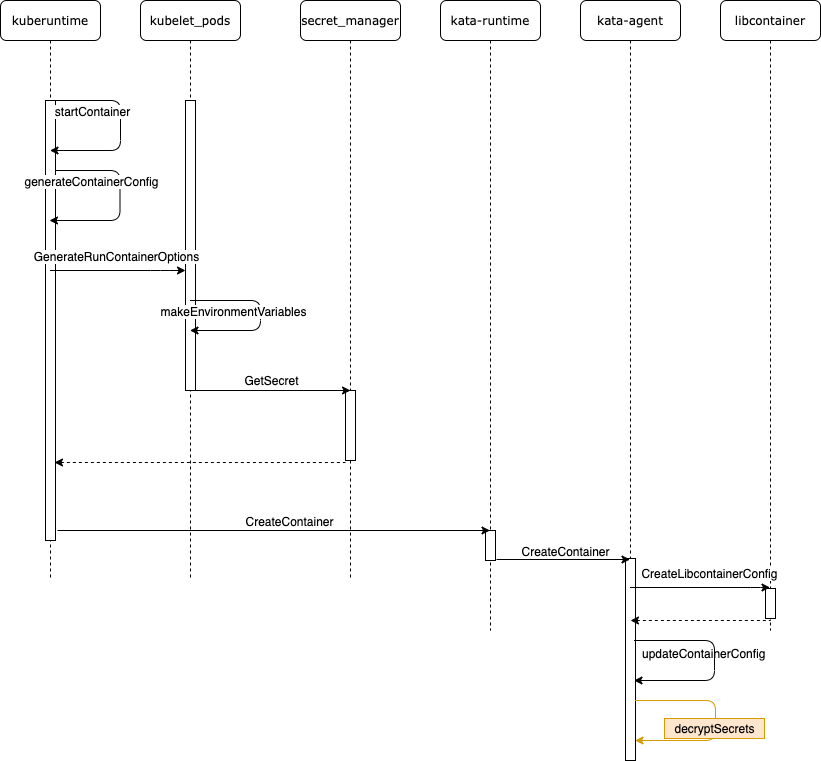

The diagram above was exported from draw.io. Its source (the exported page's mxGraphModel, read from the mxfile embedded in the PNG):
<mxGraphModel dx="1142" dy="628" grid="1" gridSize="10" guides="1" tooltips="1" connect="1" arrows="1" fold="1" page="1" pageScale="1" pageWidth="1100" pageHeight="850" background="#ffffff" math="0" shadow="0">
  <root>
    <mxCell id="0" />
    <mxCell id="1" parent="0" />
    <mxCell id="7baba1c4bc27f4b0-2" value="kubelet_pods" style="shape=umlLifeline;perimeter=lifelinePerimeter;whiteSpace=wrap;html=1;container=1;collapsible=0;recursiveResize=0;outlineConnect=0;rounded=1;shadow=0;comic=0;labelBackgroundColor=none;strokeWidth=1;fontFamily=Verdana;fontSize=12;align=center;" parent="1" vertex="1">
      <mxGeometry x="240" y="80" width="100" height="580" as="geometry" />
    </mxCell>
    <mxCell id="7baba1c4bc27f4b0-10" value="" style="html=1;points=[];perimeter=orthogonalPerimeter;rounded=0;shadow=0;comic=0;labelBackgroundColor=none;strokeWidth=1;fontFamily=Verdana;fontSize=12;align=center;" parent="7baba1c4bc27f4b0-2" vertex="1">
      <mxGeometry x="45" y="100" width="10" height="290" as="geometry" />
    </mxCell>
    <mxCell id="7baba1c4bc27f4b0-3" value="secret_manager" style="shape=umlLifeline;perimeter=lifelinePerimeter;whiteSpace=wrap;html=1;container=1;collapsible=0;recursiveResize=0;outlineConnect=0;rounded=1;shadow=0;comic=0;labelBackgroundColor=none;strokeWidth=1;fontFamily=Verdana;fontSize=12;align=center;" parent="1" vertex="1">
      <mxGeometry x="400" y="80" width="100" height="580" as="geometry" />
    </mxCell>
    <mxCell id="7baba1c4bc27f4b0-13" value="" style="html=1;points=[];perimeter=orthogonalPerimeter;rounded=0;shadow=0;comic=0;labelBackgroundColor=none;strokeWidth=1;fontFamily=Verdana;fontSize=12;align=center;" parent="7baba1c4bc27f4b0-3" vertex="1">
      <mxGeometry x="45" y="390" width="10" height="70" as="geometry" />
    </mxCell>
    <mxCell id="7baba1c4bc27f4b0-4" value="kata-runtime" style="shape=umlLifeline;perimeter=lifelinePerimeter;whiteSpace=wrap;html=1;container=1;collapsible=0;recursiveResize=0;outlineConnect=0;rounded=1;shadow=0;comic=0;labelBackgroundColor=none;strokeWidth=1;fontFamily=Verdana;fontSize=12;align=center;" parent="1" vertex="1">
      <mxGeometry x="540" y="80" width="100" height="630" as="geometry" />
    </mxCell>
    <mxCell id="7baba1c4bc27f4b0-22" value="" style="html=1;points=[];perimeter=orthogonalPerimeter;rounded=0;shadow=0;comic=0;labelBackgroundColor=none;strokeWidth=1;fontFamily=Verdana;fontSize=12;align=center;" parent="7baba1c4bc27f4b0-4" vertex="1">
      <mxGeometry x="45" y="530" width="10" height="30" as="geometry" />
    </mxCell>
    <mxCell id="7baba1c4bc27f4b0-5" value="kata-agent" style="shape=umlLifeline;perimeter=lifelinePerimeter;whiteSpace=wrap;html=1;container=1;collapsible=0;recursiveResize=0;outlineConnect=0;rounded=1;shadow=0;comic=0;labelBackgroundColor=none;strokeWidth=1;fontFamily=Verdana;fontSize=12;align=center;" parent="1" vertex="1">
      <mxGeometry x="680" y="80" width="100" height="760" as="geometry" />
    </mxCell>
    <mxCell id="jEAteJR0zmV1gEPoqgA_-13" value="" style="html=1;points=[];perimeter=orthogonalPerimeter;rounded=0;shadow=0;comic=0;labelBackgroundColor=none;strokeWidth=1;fontFamily=Verdana;fontSize=12;align=center;" vertex="1" parent="7baba1c4bc27f4b0-5">
      <mxGeometry x="45" y="558" width="10" height="202" as="geometry" />
    </mxCell>
    <mxCell id="7baba1c4bc27f4b0-8" value="kuberuntime" style="shape=umlLifeline;perimeter=lifelinePerimeter;whiteSpace=wrap;html=1;container=1;collapsible=0;recursiveResize=0;outlineConnect=0;rounded=1;shadow=0;comic=0;labelBackgroundColor=none;strokeWidth=1;fontFamily=Verdana;fontSize=12;align=center;" parent="1" vertex="1">
      <mxGeometry x="100" y="80" width="100" height="580" as="geometry" />
    </mxCell>
    <mxCell id="7baba1c4bc27f4b0-9" value="" style="html=1;points=[];perimeter=orthogonalPerimeter;rounded=0;shadow=0;comic=0;labelBackgroundColor=none;strokeWidth=1;fontFamily=Verdana;fontSize=12;align=center;" parent="7baba1c4bc27f4b0-8" vertex="1">
      <mxGeometry x="45" y="100" width="10" height="440" as="geometry" />
    </mxCell>
    <mxCell id="jEAteJR0zmV1gEPoqgA_-1" value="" style="endArrow=classic;html=1;" edge="1" parent="7baba1c4bc27f4b0-8" source="7baba1c4bc27f4b0-9" target="7baba1c4bc27f4b0-8">
      <mxGeometry width="50" height="50" relative="1" as="geometry">
        <mxPoint x="420" y="290" as="sourcePoint" />
        <mxPoint x="470" y="240" as="targetPoint" />
        <Array as="points">
          <mxPoint x="120" y="100" />
          <mxPoint x="120" y="150" />
        </Array>
      </mxGeometry>
    </mxCell>
    <mxCell id="jEAteJR0zmV1gEPoqgA_-2" value="startContainer" style="edgeLabel;html=1;align=center;verticalAlign=middle;resizable=0;points=[];" vertex="1" connectable="0" parent="jEAteJR0zmV1gEPoqgA_-1">
      <mxGeometry x="-0.6119" relative="1" as="geometry">
        <mxPoint y="10" as="offset" />
      </mxGeometry>
    </mxCell>
    <mxCell id="jEAteJR0zmV1gEPoqgA_-3" value="" style="endArrow=classic;html=1;" edge="1" parent="1">
      <mxGeometry width="50" height="50" relative="1" as="geometry">
        <mxPoint x="154.5" y="250" as="sourcePoint" />
        <mxPoint x="149" y="300" as="targetPoint" />
        <Array as="points">
          <mxPoint x="219.5" y="250" />
          <mxPoint x="219.5" y="300" />
        </Array>
      </mxGeometry>
    </mxCell>
    <mxCell id="jEAteJR0zmV1gEPoqgA_-4" value="generateContainerConfig" style="edgeLabel;html=1;align=center;verticalAlign=middle;resizable=0;points=[];" vertex="1" connectable="0" parent="jEAteJR0zmV1gEPoqgA_-3">
      <mxGeometry x="-0.6119" relative="1" as="geometry">
        <mxPoint y="10" as="offset" />
      </mxGeometry>
    </mxCell>
    <mxCell id="jEAteJR0zmV1gEPoqgA_-5" value="" style="endArrow=classic;html=1;" edge="1" parent="1" source="7baba1c4bc27f4b0-8" target="7baba1c4bc27f4b0-10">
      <mxGeometry width="50" height="50" relative="1" as="geometry">
        <mxPoint x="520" y="370" as="sourcePoint" />
        <mxPoint x="570" y="320" as="targetPoint" />
        <Array as="points">
          <mxPoint x="260" y="350" />
        </Array>
      </mxGeometry>
    </mxCell>
    <mxCell id="jEAteJR0zmV1gEPoqgA_-6" value="GenerateRunContainerOptions" style="edgeLabel;html=1;align=center;verticalAlign=middle;resizable=0;points=[];" vertex="1" connectable="0" parent="jEAteJR0zmV1gEPoqgA_-5">
      <mxGeometry x="-0.0256" y="-4" relative="1" as="geometry">
        <mxPoint y="-19" as="offset" />
      </mxGeometry>
    </mxCell>
    <mxCell id="jEAteJR0zmV1gEPoqgA_-7" value="" style="endArrow=classic;html=1;" edge="1" parent="1" source="7baba1c4bc27f4b0-2" target="7baba1c4bc27f4b0-2">
      <mxGeometry width="50" height="50" relative="1" as="geometry">
        <mxPoint x="520" y="370" as="sourcePoint" />
        <mxPoint x="570" y="320" as="targetPoint" />
        <Array as="points">
          <mxPoint x="360" y="380" />
          <mxPoint x="360" y="410" />
        </Array>
      </mxGeometry>
    </mxCell>
    <mxCell id="jEAteJR0zmV1gEPoqgA_-8" value="makeEnvironmentVariables" style="edgeLabel;html=1;align=center;verticalAlign=middle;resizable=0;points=[];" vertex="1" connectable="0" parent="jEAteJR0zmV1gEPoqgA_-7">
      <mxGeometry x="-0.5029" relative="1" as="geometry">
        <mxPoint y="10" as="offset" />
      </mxGeometry>
    </mxCell>
    <mxCell id="jEAteJR0zmV1gEPoqgA_-9" value="&lt;span style=&quot;font-size: 11px&quot;&gt;GetSecret&lt;/span&gt;" style="endArrow=classic;html=1;" edge="1" parent="1">
      <mxGeometry x="0.0031" y="10" width="50" height="50" relative="1" as="geometry">
        <mxPoint x="289.5" y="470" as="sourcePoint" />
        <mxPoint x="450" y="470" as="targetPoint" />
        <mxPoint x="1" as="offset" />
      </mxGeometry>
    </mxCell>
    <mxCell id="jEAteJR0zmV1gEPoqgA_-10" value="" style="endArrow=none;dashed=1;html=1;entryX=0;entryY=1.029;entryDx=0;entryDy=0;entryPerimeter=0;startArrow=classic;startFill=1;" edge="1" parent="1" target="7baba1c4bc27f4b0-13">
      <mxGeometry width="50" height="50" relative="1" as="geometry">
        <mxPoint x="154" y="542" as="sourcePoint" />
        <mxPoint x="570" y="320" as="targetPoint" />
      </mxGeometry>
    </mxCell>
    <mxCell id="jEAteJR0zmV1gEPoqgA_-11" value="" style="endArrow=classic;html=1;" edge="1" parent="1" target="7baba1c4bc27f4b0-4">
      <mxGeometry width="50" height="50" relative="1" as="geometry">
        <mxPoint x="157" y="610" as="sourcePoint" />
        <mxPoint x="570" y="370" as="targetPoint" />
      </mxGeometry>
    </mxCell>
    <mxCell id="jEAteJR0zmV1gEPoqgA_-12" value="CreateContainer" style="edgeLabel;html=1;align=center;verticalAlign=middle;resizable=0;points=[];" vertex="1" connectable="0" parent="jEAteJR0zmV1gEPoqgA_-11">
      <mxGeometry x="0.0682" y="2" relative="1" as="geometry">
        <mxPoint y="-8" as="offset" />
      </mxGeometry>
    </mxCell>
    <mxCell id="jEAteJR0zmV1gEPoqgA_-14" value="" style="endArrow=classic;html=1;exitX=1.1;exitY=0.9;exitDx=0;exitDy=0;exitPerimeter=0;" edge="1" parent="1">
      <mxGeometry width="50" height="50" relative="1" as="geometry">
        <mxPoint x="596" y="639" as="sourcePoint" />
        <mxPoint x="729.5" y="639" as="targetPoint" />
      </mxGeometry>
    </mxCell>
    <mxCell id="jEAteJR0zmV1gEPoqgA_-15" value="CreateContainer" style="edgeLabel;html=1;align=center;verticalAlign=middle;resizable=0;points=[];" vertex="1" connectable="0" parent="jEAteJR0zmV1gEPoqgA_-14">
      <mxGeometry x="0.0187" relative="1" as="geometry">
        <mxPoint y="-9" as="offset" />
      </mxGeometry>
    </mxCell>
    <mxCell id="jEAteJR0zmV1gEPoqgA_-16" value="libcontainer" style="shape=umlLifeline;perimeter=lifelinePerimeter;whiteSpace=wrap;html=1;container=1;collapsible=0;recursiveResize=0;outlineConnect=0;rounded=1;shadow=0;comic=0;labelBackgroundColor=none;strokeWidth=1;fontFamily=Verdana;fontSize=12;align=center;" vertex="1" parent="1">
      <mxGeometry x="820" y="80" width="100" height="630" as="geometry" />
    </mxCell>
    <mxCell id="jEAteJR0zmV1gEPoqgA_-17" value="" style="html=1;points=[];perimeter=orthogonalPerimeter;rounded=0;shadow=0;comic=0;labelBackgroundColor=none;strokeWidth=1;fontFamily=Verdana;fontSize=12;align=center;" vertex="1" parent="jEAteJR0zmV1gEPoqgA_-16">
      <mxGeometry x="45" y="588" width="10" height="30" as="geometry" />
    </mxCell>
    <mxCell id="jEAteJR0zmV1gEPoqgA_-18" value="" style="endArrow=classic;html=1;" edge="1" parent="1">
      <mxGeometry width="50" height="50" relative="1" as="geometry">
        <mxPoint x="729.5" y="667" as="sourcePoint" />
        <mxPoint x="869.5" y="667" as="targetPoint" />
        <Array as="points">
          <mxPoint x="860" y="667" />
        </Array>
      </mxGeometry>
    </mxCell>
    <mxCell id="jEAteJR0zmV1gEPoqgA_-19" value="CreateLibcontainerConfig" style="edgeLabel;html=1;align=center;verticalAlign=middle;resizable=0;points=[];" vertex="1" connectable="0" parent="jEAteJR0zmV1gEPoqgA_-18">
      <mxGeometry x="0.011" y="1" relative="1" as="geometry">
        <mxPoint x="8" y="-13.01" as="offset" />
      </mxGeometry>
    </mxCell>
    <mxCell id="jEAteJR0zmV1gEPoqgA_-20" value="" style="endArrow=none;dashed=1;html=1;startArrow=classic;startFill=1;" edge="1" parent="1">
      <mxGeometry width="50" height="50" relative="1" as="geometry">
        <mxPoint x="730" y="700" as="sourcePoint" />
        <mxPoint x="870" y="700" as="targetPoint" />
      </mxGeometry>
    </mxCell>
    <mxCell id="jEAteJR0zmV1gEPoqgA_-21" value="updateContainerConfig" style="text;whiteSpace=wrap;html=1;" vertex="1" parent="1">
      <mxGeometry x="740" y="720" width="150" height="30" as="geometry" />
    </mxCell>
    <mxCell id="jEAteJR0zmV1gEPoqgA_-22" value="" style="endArrow=classic;html=1;" edge="1" parent="1">
      <mxGeometry width="50" height="50" relative="1" as="geometry">
        <mxPoint x="733.5" y="720" as="sourcePoint" />
        <mxPoint x="733.5" y="760" as="targetPoint" />
        <Array as="points">
          <mxPoint x="814" y="720" />
          <mxPoint x="814" y="760" />
        </Array>
      </mxGeometry>
    </mxCell>
    <mxCell id="jEAteJR0zmV1gEPoqgA_-23" value="" style="endArrow=classic;html=1;fillColor=#ffe6cc;strokeColor=#d79b00;" edge="1" parent="1">
      <mxGeometry width="50" height="50" relative="1" as="geometry">
        <mxPoint x="734.5" y="780" as="sourcePoint" />
        <mxPoint x="734.5" y="820" as="targetPoint" />
        <Array as="points">
          <mxPoint x="815" y="780" />
          <mxPoint x="815" y="820" />
        </Array>
      </mxGeometry>
    </mxCell>
    <mxCell id="jEAteJR0zmV1gEPoqgA_-24" value="decryptSecrets" style="text;html=1;align=center;verticalAlign=middle;resizable=0;points=[];autosize=1;fillColor=#ffe6cc;strokeColor=#d79b00;" vertex="1" parent="1">
      <mxGeometry x="764" y="798" width="100" height="20" as="geometry" />
    </mxCell>
  </root>
</mxGraphModel>